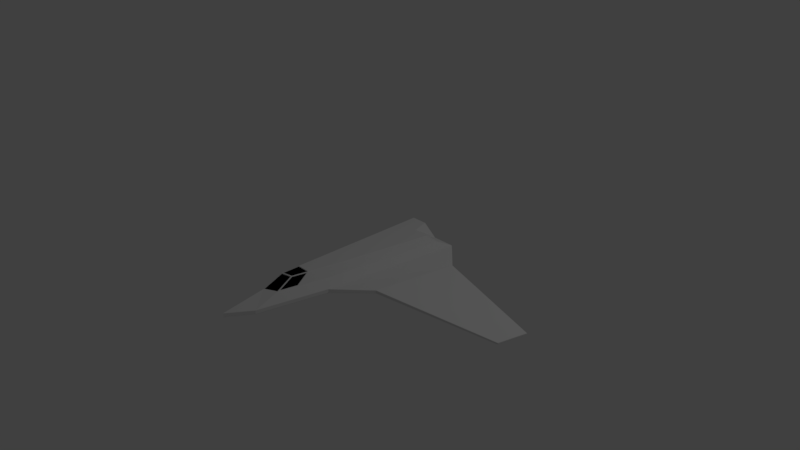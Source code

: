 # Source: raider.blend  (saved by Blender 2.79.0; exported with 4.5.12 LTS)
import bpy
from mathutils import Matrix  # noqa: F401  (used for matrix-valued properties, if any)

bpy.ops.wm.read_factory_settings(use_empty=True)
scene = bpy.context.scene
scene.name = 'Scene'

# ---- collections
col_collection_1 = bpy.data.collections.new('Collection 1'); scene.collection.children.link(col_collection_1)

# ---- materials (node trees are filled in below, after node groups)
mat_hull = bpy.data.materials.new('Hull')
mat_hull.alpha_threshold = 0.0
mat_hull.use_transparent_shadow = False
mat_hull.roughness = 0.5
mat_cockpitwindow = bpy.data.materials.new('CockpitWindow')
mat_cockpitwindow.alpha_threshold = 0.0
mat_cockpitwindow.use_transparent_shadow = False
mat_cockpitwindow.diffuse_color = (0.0, 0.0, 0.0, 1.0)
mat_cockpitwindow.roughness = 0.5
mat_cockpitwindow.specular_intensity = 1.0

# ---- material node trees

# ---- world
world_world = bpy.data.worlds.new('World'); scene.world = world_world
world_world.color = (0.05088, 0.05088, 0.05088)
world_world.use_sun_shadow = False
world_world.sun_shadow_jitter_overblur = 0.0
world_world.cycles.sampling_method = 'MANUAL'

# ---- cameras
cam_camera = bpy.data.cameras.new('Camera')
cam_camera.clip_end = 100.0
cam_camera.lens = 35.0
cam_camera.sensor_width = 32.0
cam_camera.sensor_height = 18.0
cam_camera.ortho_scale = 7.314
cam_camera.dof.focus_distance = 0.0
cam_camera.dof.aperture_fstop = 128.0

# ---- lights
light_lamp = bpy.data.lights.new('Lamp', 'POINT')
light_lamp.transmission_factor = 0.0
light_lamp.cutoff_distance = 30.0
light_lamp.energy = 100.0
light_lamp.shadow_buffer_clip_start = 1.001
light_lamp.shadow_soft_size = 0.1
light_lamp.shadow_maximum_resolution = 0.006
light_lamp.use_absolute_resolution = True

# ---- meshes
me_plane_002 = bpy.data.meshes.new('Plane.002')
me_plane_002.from_pydata([(-1.0, -2.2, 0.001021), (-0.8, -1.9, 0.001021), (1.2, 0.0, -0.3135), (1.3, 0.4, -0.3135), (0.0, 0.5, 0.001021), (-0.2, -0.6, 0.001021), (-0.6, -1.0, 0.001021), (-0.6, 0.8, 0.001021), (-0.3, 0.8, 0.001021), (-1.0, -2.2, 0.05116), (-0.8, -1.9, 0.05116), (1.2, 0.0, -0.2885), (1.3, 0.4, -0.2885), (0.0, 0.5, 0.04434), (-0.2, -0.6, 0.04434), (-0.6, -1.0, 0.05116), (-0.6, 0.8, 0.1012), (-0.3, 0.8, 0.1012), (-1.0, -1.2, -0.09898), (-0.84, -1.14, -0.09898), (-1.0, 0.8, -0.09898), (-0.76, 0.8, -0.09898), (-0.68, -0.6, -0.09898), (-0.68, 0.7, -0.09898), (-0.5, 0.7, -0.09898), (-1.0, -1.35, 0.25), (-0.868, -1.32, 0.24), (-1.0, 0.8, 0.25), (-0.79, 0.8, 0.25), (-0.72, -0.7, 0.25), (-0.72, 0.56, 0.25), (-0.51, 0.56, 0.25), (-0.672, 0.656, 0.1605), (-0.426, 0.656, 0.1605), (-0.672, -0.82, 0.1405), (-0.8476, -1.549, 0.1345), (-1.0, -1.63, 0.1441), (-0.73, -1.585, 0.001021), (-0.73, -1.585, 0.05116), (-0.784, -0.951, -0.09898), (-0.8225, -1.12, 0.24), (-0.7928, -1.3, 0.1433), (-1.0, -1.11, 0.25), (-1.0, -1.369, 0.2467), (-0.87, -1.336, 0.2379), (-0.8194, -1.139, 0.2362), (-1.0, -1.12, 0.25), (-1.0, -1.36, 0.25), (-0.8621, -1.327, 0.2361), (-0.8417, -1.52, 0.1433), (-1.0, -1.64, 0.1405), (-0.836, -1.558, 0.1405), (-0.86, -1.33, 0.25), (-0.7786, -1.3, 0.1405), (-0.81, -1.11, 0.25), (-1.0, -1.35, 0.24), (-0.868, -1.32, 0.25), (-0.8225, -1.12, 0.25), (-1.0, -1.12, 0.24), (-1.001, -1.366, 0.2374), (-0.869, -1.34, 0.2471), (-0.8466, -1.553, 0.1437), (-1.001, -1.626, 0.1349), (-0.8336, -1.522, 0.1488), (-0.854, -1.328, 0.2417), (-0.7847, -1.302, 0.1488), (-0.8113, -1.141, 0.2417)], [], [(4, 3, 2, 5), (14, 11, 12, 13), (1, 10, 9, 0), (5, 2, 11, 14), (2, 3, 12, 11), (3, 4, 13, 12), (6, 5, 14, 15), (37, 6, 15, 38), (8, 7, 16, 17), (4, 8, 17, 13), (1, 0, 18, 19), (37, 1, 19, 39), (21, 7, 23), (6, 8, 24, 22), (21, 20, 27, 28, 16, 7), (7, 8, 24, 23), (15, 14, 13, 17), (16, 28, 30, 32), (55, 26, 40, 58), (33, 32, 30, 31), (34, 33, 31, 29), (4, 5, 6, 8), (62, 35, 44, 59), (53, 34, 29, 54), (20, 21, 23, 24, 22, 39, 19, 18), (38, 15, 34, 53), (9, 10, 51, 50), (15, 17, 33, 34), (17, 16, 32, 33), (10, 38, 53, 51), (49, 41, 45, 48), (6, 37, 39, 22), (1, 37, 38, 10), (42, 54, 29, 31, 30, 28, 27), (56, 25, 47, 52), (57, 56, 52, 54), (46, 57, 54, 42), (43, 60, 52, 47), (60, 61, 51, 52), (61, 36, 50, 51), (63, 64, 52, 51), (65, 63, 51, 53), (64, 66, 54, 52), (66, 65, 53, 54), (26, 55, 25, 56), (40, 26, 56, 57), (58, 40, 57, 46), (59, 44, 60, 43), (44, 35, 61, 60), (35, 62, 36, 61), (49, 48, 64, 63), (41, 49, 63, 65), (48, 45, 66, 64), (45, 41, 65, 66)])
me_plane_002.polygons.foreach_set('material_index', [0, 0, 0, 0, 0, 0, 0, 0, 0, 0, 0, 0, 0, 0, 0, 0, 0, 0, 1, 0, 0, 0, 1, 0, 0, 0, 0, 0, 0, 0, 1, 0, 0, 0, 0, 0, 0, 0, 0, 0, 0, 0, 0, 0, 0, 0, 0, 0, 0, 0, 0, 0, 0, 0])
me_plane_002.materials.append(mat_hull)
me_plane_002.materials.append(mat_cockpitwindow)
me_plane_002.use_remesh_preserve_volume = False
me_plane_002.use_remesh_preserve_attributes = False
me_plane_002.use_mirror_vertex_groups = False
me_plane_002.update()

# ---- objects
ob_vessel = bpy.data.objects.new('Vessel', me_plane_002)
ob_lamp = bpy.data.objects.new('Lamp', light_lamp)
ob_camera = bpy.data.objects.new('Camera', cam_camera)

# ---- transforms, parenting, visibility, modifiers, constraints
ob_vessel.location = (1.0, 0.0, 0.0)
ob_vessel.lineart.crease_threshold = 0.0
_m = ob_vessel.modifiers.new('EdgeSplit', 'EDGE_SPLIT')
_m.split_angle = 3.142
_m.use_edge_sharp = False
_m = ob_vessel.modifiers.new('Bevel', 'BEVEL')
_m.width = 0.15
_m.width_pct = 0.15
_m.segments = 5
_m.spread = 0.0
ob_lamp.location = (4.076, 1.005, 5.904)
ob_lamp.rotation_euler = (0.6503, 0.05522, 1.866)
ob_lamp.lock_rotations_4d = False
ob_lamp.empty_display_type = 'ARROWS'
ob_lamp.color = (0.0, 0.0, 0.0, 0.0)
ob_lamp.lineart.crease_threshold = 0.0
ob_camera.location = (7.481, -6.508, 5.344)
ob_camera.rotation_euler = (1.109, 0.0, 0.8149)
ob_camera.lock_rotations_4d = False
ob_camera.empty_display_type = 'ARROWS'
ob_camera.color = (0.0, 0.0, 0.0, 0.0)
ob_camera.display_type = 'WIRE'
ob_camera.lineart.crease_threshold = 0.0

# ---- collection membership
col_collection_1.objects.link(ob_vessel)
col_collection_1.objects.link(ob_lamp)
col_collection_1.objects.link(ob_camera)

# ---- scene / render settings (as saved in the file)
scene.camera = ob_camera
scene.frame_start = 1; scene.frame_end = 250; scene.frame_set(1)
scene.render.engine = 'BLENDER_EEVEE_NEXT'
scene.render.resolution_percentage = 50
scene.render.dither_intensity = 0.0
scene.cycles.use_denoising = False
scene.cycles.samples = 128
scene.cycles.sampling_pattern = 'TABULATED_SOBOL'
scene.cycles.use_adaptive_sampling = False
scene.cycles.use_light_tree = False
scene.cycles.blur_glossy = 0.0
scene.cycles.sample_clamp_indirect = 0.0
scene.view_settings.view_transform = 'Standard'
bpy.context.view_layer.update()
